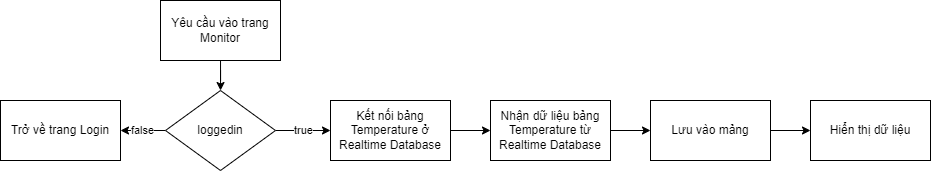

The diagram above was exported from draw.io. Its source (the exported page's mxGraphModel, read from the mxfile embedded in the PNG):
<mxGraphModel dx="989" dy="493" grid="1" gridSize="10" guides="1" tooltips="1" connect="1" arrows="1" fold="1" page="1" pageScale="1" pageWidth="850" pageHeight="1100" math="0" shadow="0">
  <root>
    <mxCell id="0" />
    <mxCell id="1" parent="0" />
    <mxCell id="Bfu5BS_rEwNl2J3GdU6z-3" value="" style="edgeStyle=orthogonalEdgeStyle;rounded=0;orthogonalLoop=1;jettySize=auto;html=1;" edge="1" parent="1" source="Bfu5BS_rEwNl2J3GdU6z-1" target="Bfu5BS_rEwNl2J3GdU6z-2">
      <mxGeometry relative="1" as="geometry" />
    </mxCell>
    <mxCell id="Bfu5BS_rEwNl2J3GdU6z-1" value="Yêu cầu vào trang Monitor" style="rounded=0;whiteSpace=wrap;html=1;strokeColor=#000000;" vertex="1" parent="1">
      <mxGeometry x="160" y="70" width="120" height="60" as="geometry" />
    </mxCell>
    <mxCell id="Bfu5BS_rEwNl2J3GdU6z-5" value="false" style="edgeStyle=orthogonalEdgeStyle;rounded=0;orthogonalLoop=1;jettySize=auto;html=1;" edge="1" parent="1" source="Bfu5BS_rEwNl2J3GdU6z-2" target="Bfu5BS_rEwNl2J3GdU6z-4">
      <mxGeometry relative="1" as="geometry" />
    </mxCell>
    <mxCell id="Bfu5BS_rEwNl2J3GdU6z-7" value="true" style="edgeStyle=orthogonalEdgeStyle;rounded=0;orthogonalLoop=1;jettySize=auto;html=1;" edge="1" parent="1" source="Bfu5BS_rEwNl2J3GdU6z-2" target="Bfu5BS_rEwNl2J3GdU6z-6">
      <mxGeometry relative="1" as="geometry" />
    </mxCell>
    <mxCell id="Bfu5BS_rEwNl2J3GdU6z-2" value="loggedin" style="rhombus;whiteSpace=wrap;html=1;strokeColor=#000000;" vertex="1" parent="1">
      <mxGeometry x="165" y="160" width="110" height="80" as="geometry" />
    </mxCell>
    <mxCell id="Bfu5BS_rEwNl2J3GdU6z-4" value="Trở về trang Login" style="whiteSpace=wrap;html=1;fillColor=rgb(255, 255, 255);strokeColor=#000000;fontColor=rgb(0, 0, 0);" vertex="1" parent="1">
      <mxGeometry y="170" width="120" height="60" as="geometry" />
    </mxCell>
    <mxCell id="Bfu5BS_rEwNl2J3GdU6z-9" value="" style="edgeStyle=orthogonalEdgeStyle;rounded=0;orthogonalLoop=1;jettySize=auto;html=1;" edge="1" parent="1" source="Bfu5BS_rEwNl2J3GdU6z-6" target="Bfu5BS_rEwNl2J3GdU6z-8">
      <mxGeometry relative="1" as="geometry" />
    </mxCell>
    <mxCell id="Bfu5BS_rEwNl2J3GdU6z-6" value="Kết nối bảng Temperature ở Realtime Database" style="whiteSpace=wrap;html=1;fillColor=rgb(255, 255, 255);strokeColor=#000000;fontColor=rgb(0, 0, 0);" vertex="1" parent="1">
      <mxGeometry x="330" y="170" width="120" height="60" as="geometry" />
    </mxCell>
    <mxCell id="Bfu5BS_rEwNl2J3GdU6z-15" value="" style="edgeStyle=orthogonalEdgeStyle;rounded=0;orthogonalLoop=1;jettySize=auto;html=1;" edge="1" parent="1" source="Bfu5BS_rEwNl2J3GdU6z-8" target="Bfu5BS_rEwNl2J3GdU6z-12">
      <mxGeometry relative="1" as="geometry" />
    </mxCell>
    <mxCell id="Bfu5BS_rEwNl2J3GdU6z-8" value="Nhận dữ liệu bảng Temperature từ Realtime Database" style="whiteSpace=wrap;html=1;fillColor=rgb(255, 255, 255);strokeColor=#000000;fontColor=rgb(0, 0, 0);" vertex="1" parent="1">
      <mxGeometry x="490" y="170" width="120" height="60" as="geometry" />
    </mxCell>
    <mxCell id="Bfu5BS_rEwNl2J3GdU6z-10" value="Hiển thị dữ liệu" style="whiteSpace=wrap;html=1;fillColor=rgb(255, 255, 255);strokeColor=#000000;fontColor=rgb(0, 0, 0);" vertex="1" parent="1">
      <mxGeometry x="810" y="170" width="120" height="60" as="geometry" />
    </mxCell>
    <mxCell id="Bfu5BS_rEwNl2J3GdU6z-16" value="" style="edgeStyle=orthogonalEdgeStyle;rounded=0;orthogonalLoop=1;jettySize=auto;html=1;" edge="1" parent="1" source="Bfu5BS_rEwNl2J3GdU6z-12" target="Bfu5BS_rEwNl2J3GdU6z-10">
      <mxGeometry relative="1" as="geometry" />
    </mxCell>
    <mxCell id="Bfu5BS_rEwNl2J3GdU6z-12" value="Lưu vào mảng" style="whiteSpace=wrap;html=1;fillColor=rgb(255, 255, 255);strokeColor=#000000;fontColor=rgb(0, 0, 0);" vertex="1" parent="1">
      <mxGeometry x="650" y="170" width="120" height="60" as="geometry" />
    </mxCell>
  </root>
</mxGraphModel>